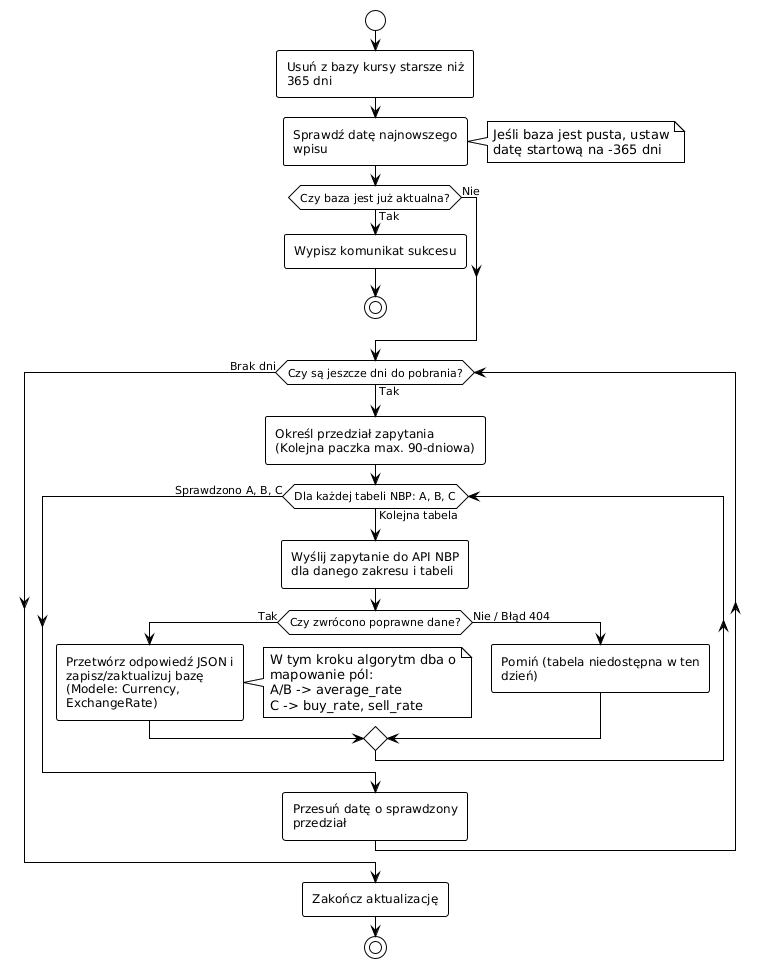

The diagram above was rendered by PlantUML. Its source (embedded in the PNG):
@startuml
!theme plain
skinparam roundcorner 5
' Dodanie zawijania tekstu, by bloki nie były zbyt szerokie
skinparam wrapWidth 200

start
:Usuń z bazy kursy starsze niż 365 dni;

:Sprawdź datę najnowszego wpisu;
note right: Jeśli baza jest pusta, ustaw\ndatę startową na -365 dni

if (Czy baza jest już aktualna?) then (Tak)
  :Wypisz komunikat sukcesu;
  stop
else (Nie)
endif

while (Czy są jeszcze dni do pobrania?) is (Tak)
  :Określ przedział zapytania\n(Kolejna paczka max. 90-dniowa);
  
  while (Dla każdej tabeli NBP: A, B, C) is (Kolejna tabela)
    :Wyślij zapytanie do API NBP\ndla danego zakresu i tabeli;
    
    if (Czy zwrócono poprawne dane?) then (Tak)
      :Przetwórz odpowiedź JSON i\nzapisz/zaktualizuj bazę\n(Modele: Currency, ExchangeRate);
      note right
        W tym kroku algorytm dba o mapowanie pól:
        A/B -> average_rate
        C -> buy_rate, sell_rate
      end note
    else (Nie / Błąd 404)
      :Pomiń (tabela niedostępna w ten dzień);
    endif
  endwhile (Sprawdzono A, B, C)
  
  :Przesuń datę o sprawdzony przedział;
endwhile (Brak dni)

:Zakończ aktualizację;
stop
@enduml